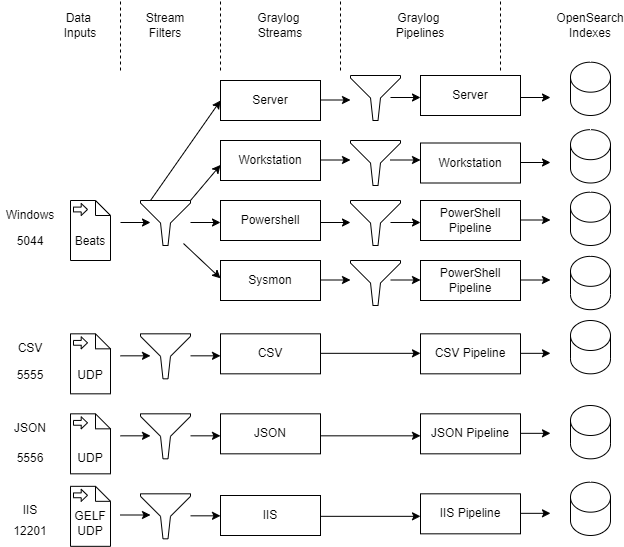

The diagram above was exported from draw.io. Its source (the exported page's mxGraphModel, read from the mxfile embedded in the PNG):
<mxGraphModel dx="1434" dy="780" grid="1" gridSize="10" guides="1" tooltips="1" connect="1" arrows="1" fold="1" page="1" pageScale="1" pageWidth="827" pageHeight="1169" math="0" shadow="0">
  <root>
    <mxCell id="0" />
    <mxCell id="1" parent="0" />
    <mxCell id="Ccg2hkv3WtTaM1A1_1Fw-1" value="" style="shape=mxgraph.bpmn.data;labelPosition=center;verticalLabelPosition=bottom;align=center;verticalAlign=top;size=15;html=1;bpmnTransferType=input;" parent="1" vertex="1">
      <mxGeometry x="190" y="280" width="40" height="60" as="geometry" />
    </mxCell>
    <mxCell id="Ccg2hkv3WtTaM1A1_1Fw-2" value="Windows" style="text;html=1;align=center;verticalAlign=middle;whiteSpace=wrap;rounded=0;" parent="1" vertex="1">
      <mxGeometry x="120" y="280" width="60" height="30" as="geometry" />
    </mxCell>
    <mxCell id="Ccg2hkv3WtTaM1A1_1Fw-3" value="" style="shape=mxgraph.bpmn.data;labelPosition=center;verticalLabelPosition=bottom;align=center;verticalAlign=top;size=15;html=1;bpmnTransferType=input;" parent="1" vertex="1">
      <mxGeometry x="190" y="413.33" width="40" height="60" as="geometry" />
    </mxCell>
    <mxCell id="Ccg2hkv3WtTaM1A1_1Fw-4" value="" style="shape=mxgraph.bpmn.data;labelPosition=center;verticalLabelPosition=bottom;align=center;verticalAlign=top;size=15;html=1;bpmnTransferType=input;" parent="1" vertex="1">
      <mxGeometry x="190" y="493.33000000000004" width="40" height="60" as="geometry" />
    </mxCell>
    <mxCell id="Ccg2hkv3WtTaM1A1_1Fw-5" value="" style="shape=mxgraph.bpmn.data;labelPosition=center;verticalLabelPosition=bottom;align=center;verticalAlign=top;size=15;html=1;bpmnTransferType=input;" parent="1" vertex="1">
      <mxGeometry x="190" y="565.83" width="40" height="60" as="geometry" />
    </mxCell>
    <mxCell id="Ccg2hkv3WtTaM1A1_1Fw-6" value="CSV" style="text;html=1;align=center;verticalAlign=middle;whiteSpace=wrap;rounded=0;" parent="1" vertex="1">
      <mxGeometry x="120" y="413.33" width="60" height="30" as="geometry" />
    </mxCell>
    <mxCell id="Ccg2hkv3WtTaM1A1_1Fw-7" value="JSON" style="text;html=1;align=center;verticalAlign=middle;whiteSpace=wrap;rounded=0;" parent="1" vertex="1">
      <mxGeometry x="120" y="493.33000000000004" width="60" height="30" as="geometry" />
    </mxCell>
    <mxCell id="Ccg2hkv3WtTaM1A1_1Fw-8" value="IIS" style="text;html=1;align=center;verticalAlign=middle;whiteSpace=wrap;rounded=0;" parent="1" vertex="1">
      <mxGeometry x="120" y="575" width="60" height="30" as="geometry" />
    </mxCell>
    <mxCell id="Ccg2hkv3WtTaM1A1_1Fw-9" value="Data&amp;nbsp;&lt;div&gt;Inputs&lt;/div&gt;" style="text;html=1;align=center;verticalAlign=middle;whiteSpace=wrap;rounded=0;" parent="1" vertex="1">
      <mxGeometry x="170" y="90" width="60" height="30" as="geometry" />
    </mxCell>
    <mxCell id="Ccg2hkv3WtTaM1A1_1Fw-11" value="" style="shape=cylinder3;whiteSpace=wrap;html=1;boundedLbl=1;backgroundOutline=1;size=15;" parent="1" vertex="1">
      <mxGeometry x="690" y="400.00000000000006" width="40" height="53.33" as="geometry" />
    </mxCell>
    <mxCell id="Ccg2hkv3WtTaM1A1_1Fw-12" value="OpenSearch Indexes" style="text;html=1;align=center;verticalAlign=middle;whiteSpace=wrap;rounded=0;" parent="1" vertex="1">
      <mxGeometry x="680" y="90" width="60" height="30" as="geometry" />
    </mxCell>
    <mxCell id="Ccg2hkv3WtTaM1A1_1Fw-13" value="" style="sketch=0;aspect=fixed;pointerEvents=1;shadow=0;dashed=0;html=1;strokeColor=default;labelPosition=center;verticalLabelPosition=bottom;verticalAlign=top;align=center;fillColor=none;shape=mxgraph.mscae.enterprise.filter" parent="1" vertex="1">
      <mxGeometry x="260" y="280" width="50" height="45" as="geometry" />
    </mxCell>
    <mxCell id="Ccg2hkv3WtTaM1A1_1Fw-17" value="Powershell" style="rounded=0;whiteSpace=wrap;html=1;" parent="1" vertex="1">
      <mxGeometry x="340" y="280" width="100" height="40" as="geometry" />
    </mxCell>
    <mxCell id="Ccg2hkv3WtTaM1A1_1Fw-18" value="" style="sketch=0;aspect=fixed;pointerEvents=1;shadow=0;dashed=0;html=1;strokeColor=default;labelPosition=center;verticalLabelPosition=bottom;verticalAlign=top;align=center;fillColor=none;shape=mxgraph.mscae.enterprise.filter" parent="1" vertex="1">
      <mxGeometry x="260" y="493.33000000000004" width="50" height="45" as="geometry" />
    </mxCell>
    <mxCell id="Ccg2hkv3WtTaM1A1_1Fw-19" value="" style="sketch=0;aspect=fixed;pointerEvents=1;shadow=0;dashed=0;html=1;strokeColor=default;labelPosition=center;verticalLabelPosition=bottom;verticalAlign=top;align=center;fillColor=none;shape=mxgraph.mscae.enterprise.filter" parent="1" vertex="1">
      <mxGeometry x="260" y="413.33" width="50" height="45" as="geometry" />
    </mxCell>
    <mxCell id="Ccg2hkv3WtTaM1A1_1Fw-20" value="" style="sketch=0;aspect=fixed;pointerEvents=1;shadow=0;dashed=0;html=1;strokeColor=default;labelPosition=center;verticalLabelPosition=bottom;verticalAlign=top;align=center;fillColor=none;shape=mxgraph.mscae.enterprise.filter" parent="1" vertex="1">
      <mxGeometry x="260" y="573.33" width="50" height="45" as="geometry" />
    </mxCell>
    <mxCell id="Ccg2hkv3WtTaM1A1_1Fw-22" value="Server" style="rounded=0;whiteSpace=wrap;html=1;" parent="1" vertex="1">
      <mxGeometry x="340" y="160" width="100" height="40" as="geometry" />
    </mxCell>
    <mxCell id="Ccg2hkv3WtTaM1A1_1Fw-23" value="Workstation" style="rounded=0;whiteSpace=wrap;html=1;" parent="1" vertex="1">
      <mxGeometry x="340" y="220" width="100" height="40" as="geometry" />
    </mxCell>
    <mxCell id="Ccg2hkv3WtTaM1A1_1Fw-25" value="CSV" style="rounded=0;whiteSpace=wrap;html=1;" parent="1" vertex="1">
      <mxGeometry x="340" y="413.33" width="100" height="40" as="geometry" />
    </mxCell>
    <mxCell id="Ccg2hkv3WtTaM1A1_1Fw-26" value="JSON" style="rounded=0;whiteSpace=wrap;html=1;" parent="1" vertex="1">
      <mxGeometry x="340" y="493.33000000000004" width="100" height="40" as="geometry" />
    </mxCell>
    <mxCell id="Ccg2hkv3WtTaM1A1_1Fw-27" value="IIS" style="rounded=0;whiteSpace=wrap;html=1;" parent="1" vertex="1">
      <mxGeometry x="340" y="575" width="100" height="40" as="geometry" />
    </mxCell>
    <mxCell id="Ccg2hkv3WtTaM1A1_1Fw-28" value="" style="endArrow=classic;html=1;rounded=0;" parent="1" edge="1">
      <mxGeometry width="50" height="50" relative="1" as="geometry">
        <mxPoint x="240" y="302" as="sourcePoint" />
        <mxPoint x="270" y="302" as="targetPoint" />
      </mxGeometry>
    </mxCell>
    <mxCell id="Ccg2hkv3WtTaM1A1_1Fw-29" value="" style="endArrow=classic;html=1;rounded=0;" parent="1" edge="1">
      <mxGeometry width="50" height="50" relative="1" as="geometry">
        <mxPoint x="240" y="435.33" as="sourcePoint" />
        <mxPoint x="270" y="435.33" as="targetPoint" />
      </mxGeometry>
    </mxCell>
    <mxCell id="Ccg2hkv3WtTaM1A1_1Fw-30" value="" style="endArrow=classic;html=1;rounded=0;" parent="1" edge="1">
      <mxGeometry width="50" height="50" relative="1" as="geometry">
        <mxPoint x="240" y="515.33" as="sourcePoint" />
        <mxPoint x="270" y="515.33" as="targetPoint" />
      </mxGeometry>
    </mxCell>
    <mxCell id="Ccg2hkv3WtTaM1A1_1Fw-31" value="" style="endArrow=classic;html=1;rounded=0;" parent="1" edge="1">
      <mxGeometry width="50" height="50" relative="1" as="geometry">
        <mxPoint x="240" y="594.5" as="sourcePoint" />
        <mxPoint x="270" y="594.5" as="targetPoint" />
      </mxGeometry>
    </mxCell>
    <mxCell id="Ccg2hkv3WtTaM1A1_1Fw-32" value="" style="endArrow=classic;html=1;rounded=0;" parent="1" edge="1">
      <mxGeometry width="50" height="50" relative="1" as="geometry">
        <mxPoint x="310" y="302" as="sourcePoint" />
        <mxPoint x="340" y="302" as="targetPoint" />
      </mxGeometry>
    </mxCell>
    <mxCell id="Ccg2hkv3WtTaM1A1_1Fw-33" value="" style="endArrow=classic;html=1;rounded=0;" parent="1" edge="1">
      <mxGeometry width="50" height="50" relative="1" as="geometry">
        <mxPoint x="310" y="435.33" as="sourcePoint" />
        <mxPoint x="340" y="435.33" as="targetPoint" />
      </mxGeometry>
    </mxCell>
    <mxCell id="Ccg2hkv3WtTaM1A1_1Fw-34" value="" style="endArrow=classic;html=1;rounded=0;" parent="1" edge="1">
      <mxGeometry width="50" height="50" relative="1" as="geometry">
        <mxPoint x="310" y="515.33" as="sourcePoint" />
        <mxPoint x="340" y="515.33" as="targetPoint" />
      </mxGeometry>
    </mxCell>
    <mxCell id="Ccg2hkv3WtTaM1A1_1Fw-35" value="" style="endArrow=classic;html=1;rounded=0;" parent="1" edge="1">
      <mxGeometry width="50" height="50" relative="1" as="geometry">
        <mxPoint x="310" y="595.33" as="sourcePoint" />
        <mxPoint x="340" y="595.33" as="targetPoint" />
      </mxGeometry>
    </mxCell>
    <mxCell id="Ccg2hkv3WtTaM1A1_1Fw-36" value="" style="endArrow=classic;html=1;rounded=0;entryX=0;entryY=0.5;entryDx=0;entryDy=0;" parent="1" target="Ccg2hkv3WtTaM1A1_1Fw-22" edge="1">
      <mxGeometry width="50" height="50" relative="1" as="geometry">
        <mxPoint x="270" y="280" as="sourcePoint" />
        <mxPoint x="320" y="189.5" as="targetPoint" />
      </mxGeometry>
    </mxCell>
    <mxCell id="Ccg2hkv3WtTaM1A1_1Fw-37" value="" style="endArrow=classic;html=1;rounded=0;exitX=1;exitY=0;exitDx=0;exitDy=0;exitPerimeter=0;" parent="1" source="Ccg2hkv3WtTaM1A1_1Fw-13" edge="1">
      <mxGeometry width="50" height="50" relative="1" as="geometry">
        <mxPoint x="310" y="244.5" as="sourcePoint" />
        <mxPoint x="340" y="244.5" as="targetPoint" />
      </mxGeometry>
    </mxCell>
    <mxCell id="Ccg2hkv3WtTaM1A1_1Fw-38" value="" style="endArrow=classic;html=1;rounded=0;" parent="1" edge="1">
      <mxGeometry width="50" height="50" relative="1" as="geometry">
        <mxPoint x="640" y="432.83" as="sourcePoint" />
        <mxPoint x="670" y="432.83" as="targetPoint" />
      </mxGeometry>
    </mxCell>
    <mxCell id="Ccg2hkv3WtTaM1A1_1Fw-39" value="" style="endArrow=classic;html=1;rounded=0;" parent="1" edge="1">
      <mxGeometry width="50" height="50" relative="1" as="geometry">
        <mxPoint x="640" y="512.83" as="sourcePoint" />
        <mxPoint x="670" y="512.83" as="targetPoint" />
      </mxGeometry>
    </mxCell>
    <mxCell id="Ccg2hkv3WtTaM1A1_1Fw-40" value="" style="endArrow=classic;html=1;rounded=0;" parent="1" edge="1">
      <mxGeometry width="50" height="50" relative="1" as="geometry">
        <mxPoint x="640" y="592.83" as="sourcePoint" />
        <mxPoint x="670" y="592.83" as="targetPoint" />
      </mxGeometry>
    </mxCell>
    <mxCell id="Ccg2hkv3WtTaM1A1_1Fw-41" value="" style="endArrow=classic;html=1;rounded=0;" parent="1" edge="1">
      <mxGeometry width="50" height="50" relative="1" as="geometry">
        <mxPoint x="440" y="302" as="sourcePoint" />
        <mxPoint x="470" y="302" as="targetPoint" />
      </mxGeometry>
    </mxCell>
    <mxCell id="Ccg2hkv3WtTaM1A1_1Fw-42" value="" style="endArrow=classic;html=1;rounded=0;" parent="1" edge="1">
      <mxGeometry width="50" height="50" relative="1" as="geometry">
        <mxPoint x="440" y="239.5" as="sourcePoint" />
        <mxPoint x="470" y="239.5" as="targetPoint" />
      </mxGeometry>
    </mxCell>
    <mxCell id="Ccg2hkv3WtTaM1A1_1Fw-43" value="" style="endArrow=classic;html=1;rounded=0;" parent="1" edge="1">
      <mxGeometry width="50" height="50" relative="1" as="geometry">
        <mxPoint x="440" y="179.5" as="sourcePoint" />
        <mxPoint x="470" y="179.5" as="targetPoint" />
      </mxGeometry>
    </mxCell>
    <mxCell id="Ccg2hkv3WtTaM1A1_1Fw-45" value="Stream Filters" style="text;html=1;align=center;verticalAlign=middle;whiteSpace=wrap;rounded=0;" parent="1" vertex="1">
      <mxGeometry x="255" y="90" width="60" height="30" as="geometry" />
    </mxCell>
    <mxCell id="Ccg2hkv3WtTaM1A1_1Fw-46" value="Graylog&amp;nbsp;&lt;div&gt;Streams&lt;/div&gt;" style="text;html=1;align=center;verticalAlign=middle;whiteSpace=wrap;rounded=0;" parent="1" vertex="1">
      <mxGeometry x="370" y="90" width="60" height="30" as="geometry" />
    </mxCell>
    <mxCell id="Ccg2hkv3WtTaM1A1_1Fw-47" value="JSON Pipeline" style="rounded=0;whiteSpace=wrap;html=1;" parent="1" vertex="1">
      <mxGeometry x="540" y="493.3299999999999" width="100" height="40" as="geometry" />
    </mxCell>
    <mxCell id="Ccg2hkv3WtTaM1A1_1Fw-48" value="CSV Pipeline" style="rounded=0;whiteSpace=wrap;html=1;" parent="1" vertex="1">
      <mxGeometry x="540" y="413.33" width="100" height="40" as="geometry" />
    </mxCell>
    <mxCell id="Ccg2hkv3WtTaM1A1_1Fw-49" value="PowerShell Pipeline" style="rounded=0;whiteSpace=wrap;html=1;" parent="1" vertex="1">
      <mxGeometry x="540" y="280" width="100" height="40" as="geometry" />
    </mxCell>
    <mxCell id="Ccg2hkv3WtTaM1A1_1Fw-50" value="Workstation" style="rounded=0;whiteSpace=wrap;html=1;" parent="1" vertex="1">
      <mxGeometry x="540" y="222.5" width="100" height="40" as="geometry" />
    </mxCell>
    <mxCell id="Ccg2hkv3WtTaM1A1_1Fw-51" value="Server" style="rounded=0;whiteSpace=wrap;html=1;" parent="1" vertex="1">
      <mxGeometry x="540" y="155" width="100" height="40" as="geometry" />
    </mxCell>
    <mxCell id="Ccg2hkv3WtTaM1A1_1Fw-52" value="Graylog&amp;nbsp;&lt;div&gt;Pipelines&lt;/div&gt;" style="text;html=1;align=center;verticalAlign=middle;whiteSpace=wrap;rounded=0;" parent="1" vertex="1">
      <mxGeometry x="510" y="90" width="60" height="30" as="geometry" />
    </mxCell>
    <mxCell id="Ccg2hkv3WtTaM1A1_1Fw-53" value="" style="sketch=0;aspect=fixed;pointerEvents=1;shadow=0;dashed=0;html=1;strokeColor=default;labelPosition=center;verticalLabelPosition=bottom;verticalAlign=top;align=center;fillColor=none;shape=mxgraph.mscae.enterprise.filter" parent="1" vertex="1">
      <mxGeometry x="470" y="155" width="50" height="45" as="geometry" />
    </mxCell>
    <mxCell id="Ccg2hkv3WtTaM1A1_1Fw-55" value="" style="sketch=0;aspect=fixed;pointerEvents=1;shadow=0;dashed=0;html=1;strokeColor=default;labelPosition=center;verticalLabelPosition=bottom;verticalAlign=top;align=center;fillColor=none;shape=mxgraph.mscae.enterprise.filter" parent="1" vertex="1">
      <mxGeometry x="470" y="220" width="50" height="45" as="geometry" />
    </mxCell>
    <mxCell id="Ccg2hkv3WtTaM1A1_1Fw-56" value="" style="sketch=0;aspect=fixed;pointerEvents=1;shadow=0;dashed=0;html=1;strokeColor=default;labelPosition=center;verticalLabelPosition=bottom;verticalAlign=top;align=center;fillColor=none;shape=mxgraph.mscae.enterprise.filter" parent="1" vertex="1">
      <mxGeometry x="470" y="280" width="50" height="45" as="geometry" />
    </mxCell>
    <mxCell id="Ccg2hkv3WtTaM1A1_1Fw-57" value="" style="endArrow=classic;html=1;rounded=0;" parent="1" edge="1">
      <mxGeometry width="50" height="50" relative="1" as="geometry">
        <mxPoint x="510" y="177" as="sourcePoint" />
        <mxPoint x="540" y="177" as="targetPoint" />
      </mxGeometry>
    </mxCell>
    <mxCell id="Ccg2hkv3WtTaM1A1_1Fw-58" value="" style="endArrow=classic;html=1;rounded=0;" parent="1" edge="1">
      <mxGeometry width="50" height="50" relative="1" as="geometry">
        <mxPoint x="510" y="239.5" as="sourcePoint" />
        <mxPoint x="540" y="239.5" as="targetPoint" />
      </mxGeometry>
    </mxCell>
    <mxCell id="Ccg2hkv3WtTaM1A1_1Fw-59" value="" style="endArrow=classic;html=1;rounded=0;" parent="1" edge="1">
      <mxGeometry width="50" height="50" relative="1" as="geometry">
        <mxPoint x="510" y="302" as="sourcePoint" />
        <mxPoint x="540" y="302" as="targetPoint" />
      </mxGeometry>
    </mxCell>
    <mxCell id="Ccg2hkv3WtTaM1A1_1Fw-60" value="" style="shape=cylinder3;whiteSpace=wrap;html=1;boundedLbl=1;backgroundOutline=1;size=15;" parent="1" vertex="1">
      <mxGeometry x="690" y="141.67000000000002" width="40" height="53.33" as="geometry" />
    </mxCell>
    <mxCell id="Ccg2hkv3WtTaM1A1_1Fw-61" value="" style="shape=cylinder3;whiteSpace=wrap;html=1;boundedLbl=1;backgroundOutline=1;size=15;" parent="1" vertex="1">
      <mxGeometry x="690" y="209.17000000000002" width="40" height="53.33" as="geometry" />
    </mxCell>
    <mxCell id="Ccg2hkv3WtTaM1A1_1Fw-62" value="" style="shape=cylinder3;whiteSpace=wrap;html=1;boundedLbl=1;backgroundOutline=1;size=15;" parent="1" vertex="1">
      <mxGeometry x="690" y="271.67" width="40" height="53.33" as="geometry" />
    </mxCell>
    <mxCell id="Ccg2hkv3WtTaM1A1_1Fw-63" value="" style="shape=cylinder3;whiteSpace=wrap;html=1;boundedLbl=1;backgroundOutline=1;size=15;" parent="1" vertex="1">
      <mxGeometry x="690" y="485" width="40" height="53.33" as="geometry" />
    </mxCell>
    <mxCell id="Ccg2hkv3WtTaM1A1_1Fw-64" value="" style="shape=cylinder3;whiteSpace=wrap;html=1;boundedLbl=1;backgroundOutline=1;size=15;" parent="1" vertex="1">
      <mxGeometry x="690" y="561.6600000000001" width="40" height="53.33" as="geometry" />
    </mxCell>
    <mxCell id="Ccg2hkv3WtTaM1A1_1Fw-65" value="IIS Pipeline" style="rounded=0;whiteSpace=wrap;html=1;" parent="1" vertex="1">
      <mxGeometry x="540" y="573.33" width="100" height="40" as="geometry" />
    </mxCell>
    <mxCell id="Ccg2hkv3WtTaM1A1_1Fw-66" value="" style="endArrow=classic;html=1;rounded=0;" parent="1" edge="1">
      <mxGeometry width="50" height="50" relative="1" as="geometry">
        <mxPoint x="640" y="177" as="sourcePoint" />
        <mxPoint x="670" y="177" as="targetPoint" />
      </mxGeometry>
    </mxCell>
    <mxCell id="Ccg2hkv3WtTaM1A1_1Fw-67" value="" style="endArrow=classic;html=1;rounded=0;" parent="1" edge="1">
      <mxGeometry width="50" height="50" relative="1" as="geometry">
        <mxPoint x="640" y="242" as="sourcePoint" />
        <mxPoint x="670" y="242" as="targetPoint" />
      </mxGeometry>
    </mxCell>
    <mxCell id="Ccg2hkv3WtTaM1A1_1Fw-68" value="" style="endArrow=classic;html=1;rounded=0;" parent="1" edge="1">
      <mxGeometry width="50" height="50" relative="1" as="geometry">
        <mxPoint x="640" y="299.5" as="sourcePoint" />
        <mxPoint x="670" y="299.5" as="targetPoint" />
      </mxGeometry>
    </mxCell>
    <mxCell id="Ccg2hkv3WtTaM1A1_1Fw-70" value="" style="endArrow=classic;html=1;rounded=0;exitX=1;exitY=0.5;exitDx=0;exitDy=0;" parent="1" edge="1">
      <mxGeometry width="50" height="50" relative="1" as="geometry">
        <mxPoint x="440" y="595.83" as="sourcePoint" />
        <mxPoint x="540" y="595.83" as="targetPoint" />
      </mxGeometry>
    </mxCell>
    <mxCell id="Ccg2hkv3WtTaM1A1_1Fw-71" value="" style="endArrow=classic;html=1;rounded=0;exitX=1;exitY=0.5;exitDx=0;exitDy=0;" parent="1" edge="1">
      <mxGeometry width="50" height="50" relative="1" as="geometry">
        <mxPoint x="440" y="515.33" as="sourcePoint" />
        <mxPoint x="540" y="515.33" as="targetPoint" />
      </mxGeometry>
    </mxCell>
    <mxCell id="Ccg2hkv3WtTaM1A1_1Fw-72" value="" style="endArrow=none;dashed=1;html=1;rounded=0;" parent="1" edge="1">
      <mxGeometry width="50" height="50" relative="1" as="geometry">
        <mxPoint x="240" y="150" as="sourcePoint" />
        <mxPoint x="240" y="80" as="targetPoint" />
      </mxGeometry>
    </mxCell>
    <mxCell id="Ccg2hkv3WtTaM1A1_1Fw-73" value="" style="endArrow=none;dashed=1;html=1;rounded=0;" parent="1" edge="1">
      <mxGeometry width="50" height="50" relative="1" as="geometry">
        <mxPoint x="340" y="150" as="sourcePoint" />
        <mxPoint x="340" y="80" as="targetPoint" />
      </mxGeometry>
    </mxCell>
    <mxCell id="Ccg2hkv3WtTaM1A1_1Fw-74" value="" style="endArrow=none;dashed=1;html=1;rounded=0;" parent="1" edge="1">
      <mxGeometry width="50" height="50" relative="1" as="geometry">
        <mxPoint x="460" y="150" as="sourcePoint" />
        <mxPoint x="460" y="80" as="targetPoint" />
      </mxGeometry>
    </mxCell>
    <mxCell id="Ccg2hkv3WtTaM1A1_1Fw-75" value="" style="endArrow=none;dashed=1;html=1;rounded=0;" parent="1" edge="1">
      <mxGeometry width="50" height="50" relative="1" as="geometry">
        <mxPoint x="620" y="150" as="sourcePoint" />
        <mxPoint x="620" y="80" as="targetPoint" />
      </mxGeometry>
    </mxCell>
    <mxCell id="Ccg2hkv3WtTaM1A1_1Fw-76" value="Sysmon" style="rounded=0;whiteSpace=wrap;html=1;" parent="1" vertex="1">
      <mxGeometry x="340" y="340" width="100" height="40" as="geometry" />
    </mxCell>
    <mxCell id="Ccg2hkv3WtTaM1A1_1Fw-77" value="" style="endArrow=classic;html=1;rounded=0;" parent="1" edge="1">
      <mxGeometry width="50" height="50" relative="1" as="geometry">
        <mxPoint x="640" y="359.5" as="sourcePoint" />
        <mxPoint x="670" y="359.5" as="targetPoint" />
      </mxGeometry>
    </mxCell>
    <mxCell id="Ccg2hkv3WtTaM1A1_1Fw-78" value="" style="endArrow=classic;html=1;rounded=0;" parent="1" edge="1">
      <mxGeometry width="50" height="50" relative="1" as="geometry">
        <mxPoint x="510" y="359.5" as="sourcePoint" />
        <mxPoint x="540" y="359.5" as="targetPoint" />
      </mxGeometry>
    </mxCell>
    <mxCell id="Ccg2hkv3WtTaM1A1_1Fw-79" value="" style="endArrow=classic;html=1;rounded=0;" parent="1" edge="1">
      <mxGeometry width="50" height="50" relative="1" as="geometry">
        <mxPoint x="440" y="359.5" as="sourcePoint" />
        <mxPoint x="470" y="359.5" as="targetPoint" />
      </mxGeometry>
    </mxCell>
    <mxCell id="Ccg2hkv3WtTaM1A1_1Fw-80" value="" style="sketch=0;aspect=fixed;pointerEvents=1;shadow=0;dashed=0;html=1;strokeColor=default;labelPosition=center;verticalLabelPosition=bottom;verticalAlign=top;align=center;fillColor=none;shape=mxgraph.mscae.enterprise.filter" parent="1" vertex="1">
      <mxGeometry x="470" y="340" width="50" height="45" as="geometry" />
    </mxCell>
    <mxCell id="Ccg2hkv3WtTaM1A1_1Fw-81" value="PowerShell Pipeline" style="rounded=0;whiteSpace=wrap;html=1;" parent="1" vertex="1">
      <mxGeometry x="540" y="340" width="100" height="40" as="geometry" />
    </mxCell>
    <mxCell id="Ccg2hkv3WtTaM1A1_1Fw-82" value="" style="shape=cylinder3;whiteSpace=wrap;html=1;boundedLbl=1;backgroundOutline=1;size=15;" parent="1" vertex="1">
      <mxGeometry x="690" y="335.84" width="40" height="53.33" as="geometry" />
    </mxCell>
    <mxCell id="Ccg2hkv3WtTaM1A1_1Fw-84" value="" style="endArrow=classic;html=1;rounded=0;exitX=0.86;exitY=0.956;exitDx=0;exitDy=0;exitPerimeter=0;" parent="1" source="Ccg2hkv3WtTaM1A1_1Fw-13" edge="1">
      <mxGeometry width="50" height="50" relative="1" as="geometry">
        <mxPoint x="310" y="393.33" as="sourcePoint" />
        <mxPoint x="340" y="357.83" as="targetPoint" />
      </mxGeometry>
    </mxCell>
    <mxCell id="HjNkovpJlCnIFAd6VzJb-1" value="Beats" style="text;html=1;align=center;verticalAlign=middle;whiteSpace=wrap;rounded=0;" vertex="1" parent="1">
      <mxGeometry x="180" y="305.84000000000003" width="60" height="30" as="geometry" />
    </mxCell>
    <mxCell id="HjNkovpJlCnIFAd6VzJb-2" value="5044" style="text;html=1;align=center;verticalAlign=middle;whiteSpace=wrap;rounded=0;" vertex="1" parent="1">
      <mxGeometry x="120" y="305.84000000000003" width="60" height="30" as="geometry" />
    </mxCell>
    <mxCell id="HjNkovpJlCnIFAd6VzJb-3" value="UDP" style="text;html=1;align=center;verticalAlign=middle;whiteSpace=wrap;rounded=0;" vertex="1" parent="1">
      <mxGeometry x="180" y="440.00000000000006" width="60" height="30" as="geometry" />
    </mxCell>
    <mxCell id="HjNkovpJlCnIFAd6VzJb-4" value="GELF&lt;div&gt;UDP&lt;/div&gt;" style="text;html=1;align=center;verticalAlign=middle;whiteSpace=wrap;rounded=0;" vertex="1" parent="1">
      <mxGeometry x="180" y="588.33" width="60" height="30" as="geometry" />
    </mxCell>
    <mxCell id="HjNkovpJlCnIFAd6VzJb-5" value="UDP" style="text;html=1;align=center;verticalAlign=middle;whiteSpace=wrap;rounded=0;" vertex="1" parent="1">
      <mxGeometry x="180" y="523.33" width="60" height="30" as="geometry" />
    </mxCell>
    <mxCell id="HjNkovpJlCnIFAd6VzJb-6" value="12201" style="text;html=1;align=center;verticalAlign=middle;whiteSpace=wrap;rounded=0;" vertex="1" parent="1">
      <mxGeometry x="120" y="595.83" width="60" height="30" as="geometry" />
    </mxCell>
    <mxCell id="HjNkovpJlCnIFAd6VzJb-7" value="5555" style="text;html=1;align=center;verticalAlign=middle;whiteSpace=wrap;rounded=0;" vertex="1" parent="1">
      <mxGeometry x="120" y="440" width="60" height="30" as="geometry" />
    </mxCell>
    <mxCell id="HjNkovpJlCnIFAd6VzJb-8" value="5556" style="text;html=1;align=center;verticalAlign=middle;whiteSpace=wrap;rounded=0;" vertex="1" parent="1">
      <mxGeometry x="120" y="523.33" width="60" height="30" as="geometry" />
    </mxCell>
    <mxCell id="HjNkovpJlCnIFAd6VzJb-9" value="" style="endArrow=classic;html=1;rounded=0;exitX=1;exitY=0.5;exitDx=0;exitDy=0;" edge="1" parent="1">
      <mxGeometry width="50" height="50" relative="1" as="geometry">
        <mxPoint x="440" y="432.83000000000004" as="sourcePoint" />
        <mxPoint x="540" y="432.83000000000004" as="targetPoint" />
      </mxGeometry>
    </mxCell>
  </root>
</mxGraphModel>